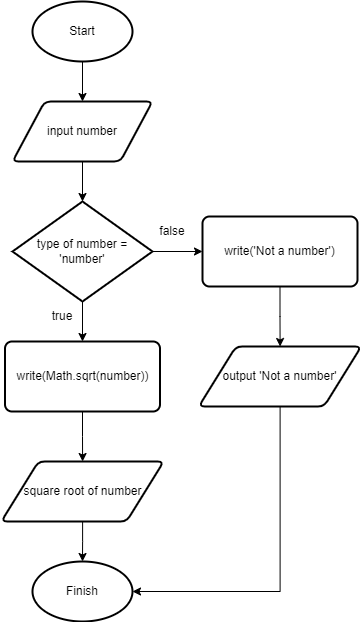

The diagram above was exported from draw.io. Its source (the exported page's mxGraphModel, read from the mxfile embedded in the PNG):
<mxGraphModel dx="1674" dy="715" grid="1" gridSize="10" guides="1" tooltips="1" connect="1" arrows="1" fold="1" page="1" pageScale="1" pageWidth="827" pageHeight="1169" math="0" shadow="0">
  <root>
    <mxCell id="WIyWlLk6GJQsqaUBKTNV-0" />
    <mxCell id="WIyWlLk6GJQsqaUBKTNV-1" parent="WIyWlLk6GJQsqaUBKTNV-0" />
    <mxCell id="eE4K6WQ47CIBXc9Z2Ig--2" value="" style="edgeStyle=orthogonalEdgeStyle;rounded=0;orthogonalLoop=1;jettySize=auto;html=1;" parent="WIyWlLk6GJQsqaUBKTNV-1" source="eE4K6WQ47CIBXc9Z2Ig--0" target="eE4K6WQ47CIBXc9Z2Ig--1" edge="1">
      <mxGeometry relative="1" as="geometry" />
    </mxCell>
    <mxCell id="eE4K6WQ47CIBXc9Z2Ig--0" value="Start" style="strokeWidth=2;html=1;shape=mxgraph.flowchart.start_1;whiteSpace=wrap;" parent="WIyWlLk6GJQsqaUBKTNV-1" vertex="1">
      <mxGeometry x="210" y="80" width="100" height="60" as="geometry" />
    </mxCell>
    <mxCell id="UUyQcbJRaYGgPlnT9Cn5-1" value="" style="edgeStyle=orthogonalEdgeStyle;rounded=0;orthogonalLoop=1;jettySize=auto;html=1;" edge="1" parent="WIyWlLk6GJQsqaUBKTNV-1" source="eE4K6WQ47CIBXc9Z2Ig--1" target="UUyQcbJRaYGgPlnT9Cn5-0">
      <mxGeometry relative="1" as="geometry" />
    </mxCell>
    <mxCell id="eE4K6WQ47CIBXc9Z2Ig--1" value="input number" style="shape=parallelogram;html=1;strokeWidth=2;perimeter=parallelogramPerimeter;whiteSpace=wrap;rounded=1;arcSize=12;size=0.23;" parent="WIyWlLk6GJQsqaUBKTNV-1" vertex="1">
      <mxGeometry x="190" y="180" width="140" height="60" as="geometry" />
    </mxCell>
    <mxCell id="UUyQcbJRaYGgPlnT9Cn5-13" value="" style="edgeStyle=orthogonalEdgeStyle;rounded=0;orthogonalLoop=1;jettySize=auto;html=1;" edge="1" parent="WIyWlLk6GJQsqaUBKTNV-1" source="eE4K6WQ47CIBXc9Z2Ig--3" target="UUyQcbJRaYGgPlnT9Cn5-12">
      <mxGeometry relative="1" as="geometry" />
    </mxCell>
    <mxCell id="eE4K6WQ47CIBXc9Z2Ig--3" value="write(Math.sqrt(number))" style="rounded=1;whiteSpace=wrap;html=1;absoluteArcSize=1;arcSize=14;strokeWidth=2;" parent="WIyWlLk6GJQsqaUBKTNV-1" vertex="1">
      <mxGeometry x="182.5" y="420" width="155" height="70" as="geometry" />
    </mxCell>
    <mxCell id="eE4K6WQ47CIBXc9Z2Ig--7" value="Finish" style="strokeWidth=2;html=1;shape=mxgraph.flowchart.start_1;whiteSpace=wrap;" parent="WIyWlLk6GJQsqaUBKTNV-1" vertex="1">
      <mxGeometry x="210" y="640" width="100" height="60" as="geometry" />
    </mxCell>
    <mxCell id="UUyQcbJRaYGgPlnT9Cn5-2" value="" style="edgeStyle=orthogonalEdgeStyle;rounded=0;orthogonalLoop=1;jettySize=auto;html=1;" edge="1" parent="WIyWlLk6GJQsqaUBKTNV-1" source="UUyQcbJRaYGgPlnT9Cn5-0" target="eE4K6WQ47CIBXc9Z2Ig--3">
      <mxGeometry relative="1" as="geometry" />
    </mxCell>
    <mxCell id="UUyQcbJRaYGgPlnT9Cn5-6" value="" style="edgeStyle=orthogonalEdgeStyle;rounded=0;orthogonalLoop=1;jettySize=auto;html=1;" edge="1" parent="WIyWlLk6GJQsqaUBKTNV-1" source="UUyQcbJRaYGgPlnT9Cn5-0" target="UUyQcbJRaYGgPlnT9Cn5-5">
      <mxGeometry relative="1" as="geometry" />
    </mxCell>
    <mxCell id="UUyQcbJRaYGgPlnT9Cn5-0" value="type of number = 'number'" style="strokeWidth=2;html=1;shape=mxgraph.flowchart.decision;whiteSpace=wrap;" vertex="1" parent="WIyWlLk6GJQsqaUBKTNV-1">
      <mxGeometry x="190" y="280" width="140" height="100" as="geometry" />
    </mxCell>
    <mxCell id="UUyQcbJRaYGgPlnT9Cn5-4" value="true" style="text;html=1;strokeColor=none;fillColor=none;align=center;verticalAlign=middle;whiteSpace=wrap;rounded=0;" vertex="1" parent="WIyWlLk6GJQsqaUBKTNV-1">
      <mxGeometry x="210" y="380" width="60" height="30" as="geometry" />
    </mxCell>
    <mxCell id="UUyQcbJRaYGgPlnT9Cn5-10" value="" style="edgeStyle=orthogonalEdgeStyle;rounded=0;orthogonalLoop=1;jettySize=auto;html=1;" edge="1" parent="WIyWlLk6GJQsqaUBKTNV-1" source="UUyQcbJRaYGgPlnT9Cn5-5" target="UUyQcbJRaYGgPlnT9Cn5-9">
      <mxGeometry relative="1" as="geometry" />
    </mxCell>
    <mxCell id="UUyQcbJRaYGgPlnT9Cn5-5" value="write('Not a number')" style="rounded=1;whiteSpace=wrap;html=1;absoluteArcSize=1;arcSize=14;strokeWidth=2;" vertex="1" parent="WIyWlLk6GJQsqaUBKTNV-1">
      <mxGeometry x="380" y="295" width="155" height="70" as="geometry" />
    </mxCell>
    <mxCell id="UUyQcbJRaYGgPlnT9Cn5-7" value="false" style="text;html=1;strokeColor=none;fillColor=none;align=center;verticalAlign=middle;whiteSpace=wrap;rounded=0;" vertex="1" parent="WIyWlLk6GJQsqaUBKTNV-1">
      <mxGeometry x="320" y="295" width="60" height="30" as="geometry" />
    </mxCell>
    <mxCell id="UUyQcbJRaYGgPlnT9Cn5-15" value="" style="edgeStyle=orthogonalEdgeStyle;rounded=0;orthogonalLoop=1;jettySize=auto;html=1;" edge="1" parent="WIyWlLk6GJQsqaUBKTNV-1" source="UUyQcbJRaYGgPlnT9Cn5-9" target="eE4K6WQ47CIBXc9Z2Ig--7">
      <mxGeometry relative="1" as="geometry">
        <Array as="points">
          <mxPoint x="458" y="670" />
        </Array>
      </mxGeometry>
    </mxCell>
    <mxCell id="UUyQcbJRaYGgPlnT9Cn5-9" value="output 'Not a number'" style="shape=parallelogram;html=1;strokeWidth=2;perimeter=parallelogramPerimeter;whiteSpace=wrap;rounded=1;arcSize=12;size=0.23;" vertex="1" parent="WIyWlLk6GJQsqaUBKTNV-1">
      <mxGeometry x="376.25" y="425" width="162.5" height="60" as="geometry" />
    </mxCell>
    <mxCell id="UUyQcbJRaYGgPlnT9Cn5-14" value="" style="edgeStyle=orthogonalEdgeStyle;rounded=0;orthogonalLoop=1;jettySize=auto;html=1;" edge="1" parent="WIyWlLk6GJQsqaUBKTNV-1" source="UUyQcbJRaYGgPlnT9Cn5-12" target="eE4K6WQ47CIBXc9Z2Ig--7">
      <mxGeometry relative="1" as="geometry" />
    </mxCell>
    <mxCell id="UUyQcbJRaYGgPlnT9Cn5-12" value="square root of number" style="shape=parallelogram;html=1;strokeWidth=2;perimeter=parallelogramPerimeter;whiteSpace=wrap;rounded=1;arcSize=12;size=0.23;" vertex="1" parent="WIyWlLk6GJQsqaUBKTNV-1">
      <mxGeometry x="178.75" y="540" width="162.5" height="60" as="geometry" />
    </mxCell>
  </root>
</mxGraphModel>